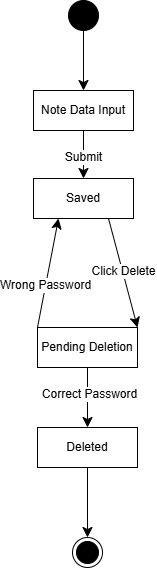

The diagram above was exported from draw.io. Its source (the exported page's mxGraphModel, read from the mxfile embedded in the PNG):
<mxGraphModel dx="1281" dy="1110" grid="0" gridSize="10" guides="1" tooltips="1" connect="1" arrows="1" fold="1" page="0" pageScale="1" pageWidth="850" pageHeight="1100" math="0" shadow="0">
  <root>
    <mxCell id="0" />
    <mxCell id="1" parent="0" />
    <mxCell id="EP0spRHvCfweHjBOGXJ--6" edge="1" parent="1" source="EP0spRHvCfweHjBOGXJ--3" style="edgeStyle=none;curved=1;rounded=0;orthogonalLoop=1;jettySize=auto;html=1;exitX=0.5;exitY=1;exitDx=0;exitDy=0;entryX=0.5;entryY=0;entryDx=0;entryDy=0;fontSize=12;startSize=8;endSize=8;" target="EP0spRHvCfweHjBOGXJ--4">
      <mxGeometry relative="1" as="geometry" />
    </mxCell>
    <mxCell id="EP0spRHvCfweHjBOGXJ--7" connectable="0" parent="EP0spRHvCfweHjBOGXJ--6" style="edgeLabel;html=1;align=center;verticalAlign=middle;resizable=0;points=[];fontSize=12;" value="Submit" vertex="1">
      <mxGeometry relative="1" x="0.0917" y="-1" as="geometry">
        <mxPoint as="offset" />
      </mxGeometry>
    </mxCell>
    <mxCell id="EP0spRHvCfweHjBOGXJ--3" parent="1" style="whiteSpace=wrap;html=1;align=center;" value="Note Data Input" vertex="1">
      <mxGeometry height="40" width="100" x="116" y="-6" as="geometry" />
    </mxCell>
    <mxCell id="EP0spRHvCfweHjBOGXJ--8" edge="1" parent="1" source="EP0spRHvCfweHjBOGXJ--4" style="edgeStyle=none;curved=1;rounded=0;orthogonalLoop=1;jettySize=auto;html=1;exitX=0.75;exitY=1;exitDx=0;exitDy=0;entryX=1;entryY=0;entryDx=0;entryDy=0;fontSize=12;startSize=8;endSize=8;" target="EP0spRHvCfweHjBOGXJ--5">
      <mxGeometry relative="1" as="geometry" />
    </mxCell>
    <mxCell id="EP0spRHvCfweHjBOGXJ--10" connectable="0" parent="EP0spRHvCfweHjBOGXJ--8" style="edgeLabel;html=1;align=center;verticalAlign=middle;resizable=0;points=[];fontSize=12;" value="Click Delete" vertex="1">
      <mxGeometry relative="1" x="-0.0498" as="geometry">
        <mxPoint x="1" as="offset" />
      </mxGeometry>
    </mxCell>
    <mxCell id="EP0spRHvCfweHjBOGXJ--4" parent="1" style="whiteSpace=wrap;html=1;align=center;" value="Saved" vertex="1">
      <mxGeometry height="40" width="100" x="116" y="82" as="geometry" />
    </mxCell>
    <mxCell id="EP0spRHvCfweHjBOGXJ--9" edge="1" parent="1" source="EP0spRHvCfweHjBOGXJ--5" style="edgeStyle=none;curved=1;rounded=0;orthogonalLoop=1;jettySize=auto;html=1;exitX=0;exitY=0;exitDx=0;exitDy=0;entryX=0.25;entryY=1;entryDx=0;entryDy=0;fontSize=12;startSize=8;endSize=8;" target="EP0spRHvCfweHjBOGXJ--4">
      <mxGeometry relative="1" as="geometry" />
    </mxCell>
    <mxCell id="EP0spRHvCfweHjBOGXJ--11" connectable="0" parent="EP0spRHvCfweHjBOGXJ--9" style="edgeLabel;html=1;align=center;verticalAlign=middle;resizable=0;points=[];fontSize=12;" value="Wrong Password" vertex="1">
      <mxGeometry relative="1" x="-0.2219" y="1" as="geometry">
        <mxPoint as="offset" />
      </mxGeometry>
    </mxCell>
    <mxCell id="EP0spRHvCfweHjBOGXJ--13" edge="1" parent="1" source="EP0spRHvCfweHjBOGXJ--5" style="edgeStyle=none;curved=1;rounded=0;orthogonalLoop=1;jettySize=auto;html=1;exitX=0.5;exitY=1;exitDx=0;exitDy=0;entryX=0.5;entryY=0;entryDx=0;entryDy=0;fontSize=12;startSize=8;endSize=8;" target="EP0spRHvCfweHjBOGXJ--12">
      <mxGeometry relative="1" as="geometry" />
    </mxCell>
    <mxCell id="EP0spRHvCfweHjBOGXJ--14" connectable="0" parent="EP0spRHvCfweHjBOGXJ--13" style="edgeLabel;html=1;align=center;verticalAlign=middle;resizable=0;points=[];fontSize=12;" value="Correct Password" vertex="1">
      <mxGeometry relative="1" x="-0.1267" y="1" as="geometry">
        <mxPoint as="offset" />
      </mxGeometry>
    </mxCell>
    <mxCell id="EP0spRHvCfweHjBOGXJ--5" parent="1" style="whiteSpace=wrap;html=1;align=center;" value="Pending Deletion" vertex="1">
      <mxGeometry height="40" width="100" x="120" y="231" as="geometry" />
    </mxCell>
    <mxCell id="EP0spRHvCfweHjBOGXJ--25" edge="1" parent="1" source="EP0spRHvCfweHjBOGXJ--12" style="edgeStyle=none;curved=1;rounded=0;orthogonalLoop=1;jettySize=auto;html=1;exitX=0.5;exitY=1;exitDx=0;exitDy=0;fontSize=12;startSize=8;endSize=8;entryX=0.5;entryY=0;entryDx=0;entryDy=0;" target="EP0spRHvCfweHjBOGXJ--21">
      <mxGeometry relative="1" as="geometry">
        <mxPoint x="179.20001220703125" y="427.4000244140625" as="targetPoint" />
      </mxGeometry>
    </mxCell>
    <mxCell id="EP0spRHvCfweHjBOGXJ--12" parent="1" style="whiteSpace=wrap;html=1;align=center;" value="Deleted" vertex="1">
      <mxGeometry height="40" width="100" x="120" y="331" as="geometry" />
    </mxCell>
    <mxCell id="EP0spRHvCfweHjBOGXJ--21" parent="1" style="ellipse;html=1;shape=endState;fillColor=strokeColor;" value="" vertex="1">
      <mxGeometry height="30" width="30" x="155" y="441" as="geometry" />
    </mxCell>
    <mxCell id="EP0spRHvCfweHjBOGXJ--24" edge="1" parent="1" source="EP0spRHvCfweHjBOGXJ--22" style="edgeStyle=none;curved=1;rounded=0;orthogonalLoop=1;jettySize=auto;html=1;exitX=0.5;exitY=1;exitDx=0;exitDy=0;entryX=0.5;entryY=0;entryDx=0;entryDy=0;fontSize=12;startSize=8;endSize=8;" target="EP0spRHvCfweHjBOGXJ--3">
      <mxGeometry relative="1" as="geometry" />
    </mxCell>
    <mxCell id="EP0spRHvCfweHjBOGXJ--22" parent="1" style="ellipse;fillColor=strokeColor;html=1;" value="" vertex="1">
      <mxGeometry height="30" width="30" x="151" y="-96" as="geometry" />
    </mxCell>
  </root>
</mxGraphModel>